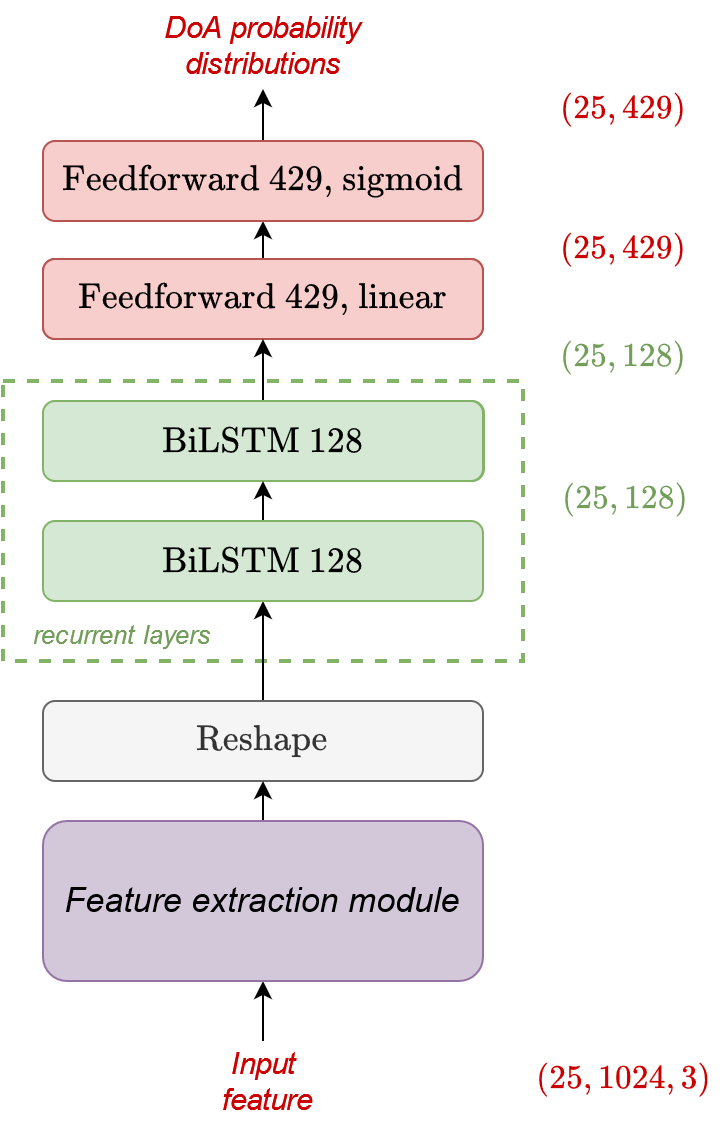

The diagram above was exported from draw.io. Its source (the exported page's mxGraphModel, read from the mxfile embedded in the PNG):
<mxGraphModel dx="1038" dy="1705" grid="1" gridSize="10" guides="1" tooltips="1" connect="1" arrows="1" fold="1" page="1" pageScale="1" pageWidth="827" pageHeight="1169" math="1" shadow="0">
  <root>
    <mxCell id="0" />
    <mxCell id="1" parent="0" />
    <mxCell id="pyb7-eTTs7LZb1aUJN0O-15" value="" style="rounded=0;whiteSpace=wrap;html=1;glass=0;dashed=1;strokeWidth=2;fillColor=none;fontSize=15;strokeColor=#82b366;" parent="1" vertex="1">
      <mxGeometry x="230" y="100" width="260" height="140" as="geometry" />
    </mxCell>
    <mxCell id="pyb7-eTTs7LZb1aUJN0O-7" value="LSTM 40" style="rounded=1;whiteSpace=wrap;html=1;fillColor=#d5e8d4;strokeColor=#82b366;fontSize=13;" parent="1" vertex="1">
      <mxGeometry x="250.5" y="110" width="220" height="40" as="geometry" />
    </mxCell>
    <mxCell id="pyb7-eTTs7LZb1aUJN0O-27" value="&lt;font style=&quot;font-size: 13px&quot;&gt;recurrent layers&lt;/font&gt;" style="text;html=1;strokeColor=none;fillColor=none;align=center;verticalAlign=middle;whiteSpace=wrap;rounded=0;glass=0;dashed=1;fontSize=13;fontColor=#739E5A;fontStyle=2" parent="1" vertex="1">
      <mxGeometry x="230" y="217" width="120" height="20" as="geometry" />
    </mxCell>
    <mxCell id="uOamBwQ1C6w1J2KNeuhB-6" style="edgeStyle=orthogonalEdgeStyle;rounded=0;orthogonalLoop=1;jettySize=auto;html=1;exitX=0.5;exitY=0;exitDx=0;exitDy=0;entryX=0.5;entryY=1;entryDx=0;entryDy=0;" parent="1" source="pyb7-eTTs7LZb1aUJN0O-28" target="ya7l3xGdLOvNwXpTTZVg-1" edge="1">
      <mxGeometry relative="1" as="geometry" />
    </mxCell>
    <mxCell id="pyb7-eTTs7LZb1aUJN0O-28" value="&lt;div style=&quot;font-size: 15px&quot;&gt;Input&lt;/div&gt;&amp;nbsp;feature" style="text;html=1;strokeColor=none;fillColor=none;align=center;verticalAlign=middle;whiteSpace=wrap;rounded=0;glass=0;dashed=1;fontSize=15;fontColor=#CC0000;fontStyle=2" parent="1" vertex="1">
      <mxGeometry x="318.5" y="430" width="83" height="40" as="geometry" />
    </mxCell>
    <mxCell id="pyb7-eTTs7LZb1aUJN0O-29" value="DoA probability distributions" style="text;html=1;strokeColor=none;fillColor=none;align=center;verticalAlign=middle;whiteSpace=wrap;rounded=0;glass=0;dashed=1;fontSize=15;fontColor=#CC0000;fontStyle=2" parent="1" vertex="1">
      <mxGeometry x="282.5" y="-90" width="155" height="44" as="geometry" />
    </mxCell>
    <mxCell id="pyb7-eTTs7LZb1aUJN0O-31" value="&lt;div style=&quot;font-size: 14px&quot;&gt;$$(25, 1024, 3)$$&lt;/div&gt;" style="text;html=1;strokeColor=none;fillColor=none;align=center;verticalAlign=middle;whiteSpace=wrap;rounded=0;glass=0;dashed=1;fontSize=14;fontColor=#CC0000;" parent="1" vertex="1">
      <mxGeometry x="490.5" y="440" width="100" height="20" as="geometry" />
    </mxCell>
    <mxCell id="pyb7-eTTs7LZb1aUJN0O-42" value="&lt;div style=&quot;font-size: 14px&quot;&gt;$$(25, 128)$$&lt;/div&gt;" style="text;html=1;strokeColor=none;fillColor=none;align=center;verticalAlign=middle;whiteSpace=wrap;rounded=0;glass=0;dashed=1;fontSize=14;fontColor=#739E5A;" parent="1" vertex="1">
      <mxGeometry x="490" y="79" width="100" height="20" as="geometry" />
    </mxCell>
    <mxCell id="pyb7-eTTs7LZb1aUJN0O-43" value="&lt;div style=&quot;font-size: 14px&quot;&gt;$$(25, 429)$$&lt;/div&gt;" style="text;html=1;strokeColor=none;fillColor=none;align=center;verticalAlign=middle;whiteSpace=wrap;rounded=0;glass=0;dashed=1;fontSize=14;fontColor=#CC0000;" parent="1" vertex="1">
      <mxGeometry x="490" y="-50" width="100" height="30" as="geometry" />
    </mxCell>
    <mxCell id="oCICXv9lWk6CWyqiFNni-1" value="Softmax" style="rounded=1;whiteSpace=wrap;html=1;fillColor=#f8cecc;strokeColor=#b85450;fontSize=13;" parent="1" vertex="1">
      <mxGeometry x="250" y="39" width="220" height="40" as="geometry" />
    </mxCell>
    <mxCell id="uOamBwQ1C6w1J2KNeuhB-3" style="edgeStyle=orthogonalEdgeStyle;rounded=0;orthogonalLoop=1;jettySize=auto;html=1;exitX=0.5;exitY=0;exitDx=0;exitDy=0;entryX=0.5;entryY=1;entryDx=0;entryDy=0;" parent="1" source="zfWvBKpEFoZuxqUnQxF1-1" target="9EIfhhUZ1xL63lpQ7IXC-1" edge="1">
      <mxGeometry relative="1" as="geometry" />
    </mxCell>
    <mxCell id="zfWvBKpEFoZuxqUnQxF1-1" value="$$\text{Feedforward }429 \text{, linear}$$" style="rounded=1;whiteSpace=wrap;html=1;fillColor=#f8cecc;strokeColor=#b85450;fontSize=15;" parent="1" vertex="1">
      <mxGeometry x="250" y="39" width="220" height="40" as="geometry" />
    </mxCell>
    <mxCell id="uOamBwQ1C6w1J2KNeuhB-2" style="edgeStyle=orthogonalEdgeStyle;rounded=0;orthogonalLoop=1;jettySize=auto;html=1;exitX=0.5;exitY=0;exitDx=0;exitDy=0;entryX=0.5;entryY=1;entryDx=0;entryDy=0;" parent="1" source="zfWvBKpEFoZuxqUnQxF1-2" target="zfWvBKpEFoZuxqUnQxF1-1" edge="1">
      <mxGeometry relative="1" as="geometry" />
    </mxCell>
    <mxCell id="zfWvBKpEFoZuxqUnQxF1-2" value="$$\text{BiLSTM }128$$" style="rounded=1;whiteSpace=wrap;html=1;fillColor=#d5e8d4;strokeColor=#82b366;fontSize=15;" parent="1" vertex="1">
      <mxGeometry x="250" y="110" width="220" height="40" as="geometry" />
    </mxCell>
    <mxCell id="uOamBwQ1C6w1J2KNeuhB-1" style="edgeStyle=orthogonalEdgeStyle;rounded=0;orthogonalLoop=1;jettySize=auto;html=1;exitX=0.5;exitY=0;exitDx=0;exitDy=0;entryX=0.5;entryY=1;entryDx=0;entryDy=0;" parent="1" source="zfWvBKpEFoZuxqUnQxF1-3" target="ya7l3xGdLOvNwXpTTZVg-3" edge="1">
      <mxGeometry relative="1" as="geometry" />
    </mxCell>
    <mxCell id="zfWvBKpEFoZuxqUnQxF1-3" value="&lt;div style=&quot;font-size: 15px;&quot;&gt;$$\text{Reshape}$$&lt;/div&gt;" style="rounded=1;whiteSpace=wrap;html=1;fillColor=#f5f5f5;strokeColor=#666666;fontSize=15;fontColor=#333333;" parent="1" vertex="1">
      <mxGeometry x="250" y="260" width="220" height="40" as="geometry" />
    </mxCell>
    <mxCell id="uOamBwQ1C6w1J2KNeuhB-5" style="edgeStyle=orthogonalEdgeStyle;rounded=0;orthogonalLoop=1;jettySize=auto;html=1;exitX=0.5;exitY=0;exitDx=0;exitDy=0;entryX=0.5;entryY=1;entryDx=0;entryDy=0;" parent="1" source="ya7l3xGdLOvNwXpTTZVg-1" target="zfWvBKpEFoZuxqUnQxF1-3" edge="1">
      <mxGeometry relative="1" as="geometry" />
    </mxCell>
    <mxCell id="ya7l3xGdLOvNwXpTTZVg-1" value="&lt;div&gt;Feature extraction module&lt;/div&gt;" style="rounded=1;whiteSpace=wrap;html=1;fillColor=#D3C8D9;strokeColor=#9673a6;fontSize=17;fontStyle=2" parent="1" vertex="1">
      <mxGeometry x="250" y="320" width="220" height="80" as="geometry" />
    </mxCell>
    <mxCell id="ya7l3xGdLOvNwXpTTZVg-5" style="edgeStyle=orthogonalEdgeStyle;rounded=0;orthogonalLoop=1;jettySize=auto;html=1;exitX=0.5;exitY=0;exitDx=0;exitDy=0;entryX=0.5;entryY=1;entryDx=0;entryDy=0;" parent="1" source="ya7l3xGdLOvNwXpTTZVg-3" target="zfWvBKpEFoZuxqUnQxF1-2" edge="1">
      <mxGeometry relative="1" as="geometry" />
    </mxCell>
    <mxCell id="ya7l3xGdLOvNwXpTTZVg-3" value="$$\text{BiLSTM }128$$" style="rounded=1;whiteSpace=wrap;html=1;fillColor=#d5e8d4;strokeColor=#82b366;fontSize=15;" parent="1" vertex="1">
      <mxGeometry x="250" y="170" width="220" height="40" as="geometry" />
    </mxCell>
    <mxCell id="ya7l3xGdLOvNwXpTTZVg-4" value="&lt;div style=&quot;font-size: 14px&quot;&gt;$$(25, 128)$$&lt;/div&gt;" style="text;html=1;strokeColor=none;fillColor=none;align=center;verticalAlign=middle;whiteSpace=wrap;rounded=0;glass=0;dashed=1;fontSize=14;fontColor=#739E5A;" parent="1" vertex="1">
      <mxGeometry x="490.5" y="150" width="100" height="20" as="geometry" />
    </mxCell>
    <mxCell id="uOamBwQ1C6w1J2KNeuhB-4" style="edgeStyle=orthogonalEdgeStyle;rounded=0;orthogonalLoop=1;jettySize=auto;html=1;exitX=0.5;exitY=0;exitDx=0;exitDy=0;" parent="1" source="9EIfhhUZ1xL63lpQ7IXC-1" target="pyb7-eTTs7LZb1aUJN0O-29" edge="1">
      <mxGeometry relative="1" as="geometry" />
    </mxCell>
    <mxCell id="9EIfhhUZ1xL63lpQ7IXC-1" value="$$\text{Feedforward }429 \text{, sigmoid}$$" style="rounded=1;whiteSpace=wrap;html=1;fillColor=#f8cecc;strokeColor=#b85450;fontSize=15;" parent="1" vertex="1">
      <mxGeometry x="250" y="-20" width="220" height="40" as="geometry" />
    </mxCell>
    <mxCell id="9EIfhhUZ1xL63lpQ7IXC-3" value="&lt;div style=&quot;font-size: 14px&quot;&gt;$$(25, 429)$$&lt;/div&gt;" style="text;html=1;strokeColor=none;fillColor=none;align=center;verticalAlign=middle;whiteSpace=wrap;rounded=0;glass=0;dashed=1;fontSize=14;fontColor=#CC0000;" parent="1" vertex="1">
      <mxGeometry x="490" y="20" width="100" height="30" as="geometry" />
    </mxCell>
  </root>
</mxGraphModel>